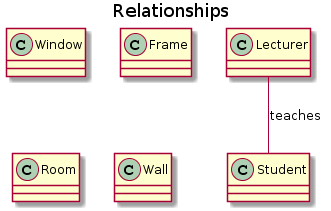

The diagram above was rendered by PlantUML. Its source (embedded in the PNG):
@startuml
title Relationships

class Lecturer
class Student
Lecturer  -down- Student: teaches

class Window
class Frame

class Room
class Wall
@enduml